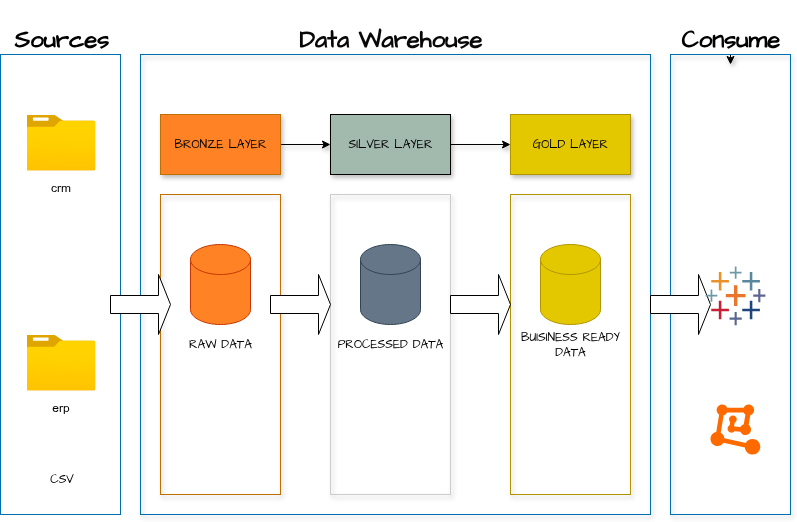

The diagram above was exported from draw.io. Its source (the exported page's mxGraphModel, read from the mxfile embedded in the PNG):
<mxGraphModel dx="1426" dy="824" grid="1" gridSize="10" guides="1" tooltips="1" connect="1" arrows="1" fold="1" page="1" pageScale="1" pageWidth="850" pageHeight="1100" background="#FFFFFF" math="0" shadow="0">
  <root>
    <mxCell id="0" />
    <mxCell id="1" parent="0" />
    <mxCell id="ol3zdiTji8Mj2mfmw5Wi-3" value="T" style="rounded=0;whiteSpace=wrap;html=1;hachureGap=4;fontFamily=Architects Daughter;fontSource=https%3A%2F%2Ffonts.googleapis.com%2Fcss%3Ffamily%3DArchitects%2BDaughter;fillColor=none;fontColor=#ffffff;strokeColor=#006EAF;glass=0;" parent="1" vertex="1">
      <mxGeometry x="10" y="220" width="120" height="460" as="geometry" />
    </mxCell>
    <mxCell id="ol3zdiTji8Mj2mfmw5Wi-4" value="" style="rounded=0;whiteSpace=wrap;html=1;hachureGap=4;fontFamily=Architects Daughter;fontSource=https%3A%2F%2Ffonts.googleapis.com%2Fcss%3Ffamily%3DArchitects%2BDaughter;fillColor=none;fontColor=#ffffff;strokeColor=#006EAF;shadow=1;" parent="1" vertex="1">
      <mxGeometry x="150" y="220" width="510" height="460" as="geometry" />
    </mxCell>
    <mxCell id="ol3zdiTji8Mj2mfmw5Wi-9" style="edgeStyle=orthogonalEdgeStyle;rounded=0;hachureGap=4;orthogonalLoop=1;jettySize=auto;html=1;exitX=0.5;exitY=0;exitDx=0;exitDy=0;fontFamily=Architects Daughter;fontSource=https%3A%2F%2Ffonts.googleapis.com%2Fcss%3Ffamily%3DArchitects%2BDaughter;shadow=1;" parent="1" source="ol3zdiTji8Mj2mfmw5Wi-5" edge="1">
      <mxGeometry relative="1" as="geometry">
        <mxPoint x="740" y="230" as="targetPoint" />
      </mxGeometry>
    </mxCell>
    <mxCell id="ol3zdiTji8Mj2mfmw5Wi-5" value="" style="rounded=0;whiteSpace=wrap;html=1;hachureGap=4;fontFamily=Architects Daughter;fontSource=https%3A%2F%2Ffonts.googleapis.com%2Fcss%3Ffamily%3DArchitects%2BDaughter;fillColor=none;fontColor=#ffffff;strokeColor=#006EAF;shadow=1;" parent="1" vertex="1">
      <mxGeometry x="680" y="220" width="120" height="460" as="geometry" />
    </mxCell>
    <mxCell id="ol3zdiTji8Mj2mfmw5Wi-6" value="&lt;h1&gt;&lt;font style=&quot;color: rgb(0, 0, 0);&quot;&gt;Sources&lt;/font&gt;&lt;/h1&gt;" style="text;html=1;align=center;verticalAlign=middle;resizable=0;points=[];autosize=1;strokeColor=none;fillColor=none;fontFamily=Architects Daughter;fontSource=https%3A%2F%2Ffonts.googleapis.com%2Fcss%3Ffamily%3DArchitects%2BDaughter;" parent="1" vertex="1">
      <mxGeometry x="10.5" y="170" width="120" height="70" as="geometry" />
    </mxCell>
    <mxCell id="ol3zdiTji8Mj2mfmw5Wi-7" value="&lt;h1&gt;&lt;font style=&quot;color: rgb(8, 8, 8);&quot;&gt;Data Warehouse&lt;/font&gt;&lt;/h1&gt;" style="text;html=1;align=center;verticalAlign=middle;resizable=0;points=[];autosize=1;strokeColor=none;fillColor=none;fontFamily=Architects Daughter;fontSource=https%3A%2F%2Ffonts.googleapis.com%2Fcss%3Ffamily%3DArchitects%2BDaughter;shadow=1;" parent="1" vertex="1">
      <mxGeometry x="295" y="170" width="210" height="70" as="geometry" />
    </mxCell>
    <mxCell id="ol3zdiTji8Mj2mfmw5Wi-8" value="&lt;h1&gt;&lt;font style=&quot;color: rgb(0, 0, 0);&quot;&gt;Consume&lt;/font&gt;&lt;/h1&gt;" style="text;html=1;align=center;verticalAlign=middle;resizable=0;points=[];autosize=1;strokeColor=none;fillColor=none;fontFamily=Architects Daughter;fontSource=https%3A%2F%2Ffonts.googleapis.com%2Fcss%3Ffamily%3DArchitects%2BDaughter;shadow=1;" parent="1" vertex="1">
      <mxGeometry x="680" y="170" width="120" height="70" as="geometry" />
    </mxCell>
    <mxCell id="ol3zdiTji8Mj2mfmw5Wi-15" value="" style="edgeStyle=orthogonalEdgeStyle;rounded=0;hachureGap=4;orthogonalLoop=1;jettySize=auto;html=1;fontFamily=Architects Daughter;fontSource=https%3A%2F%2Ffonts.googleapis.com%2Fcss%3Ffamily%3DArchitects%2BDaughter;shadow=1;" parent="1" source="ol3zdiTji8Mj2mfmw5Wi-11" target="ol3zdiTji8Mj2mfmw5Wi-12" edge="1">
      <mxGeometry relative="1" as="geometry" />
    </mxCell>
    <mxCell id="ol3zdiTji8Mj2mfmw5Wi-11" value="&lt;font style=&quot;color: rgb(3, 3, 3);&quot;&gt;BRONZE LAYER&lt;/font&gt;" style="rounded=0;whiteSpace=wrap;html=1;hachureGap=4;fontFamily=Architects Daughter;fontSource=https%3A%2F%2Ffonts.googleapis.com%2Fcss%3Ffamily%3DArchitects%2BDaughter;fillColor=#FF8324;fontColor=#000000;strokeColor=#BD7000;shadow=1;" parent="1" vertex="1">
      <mxGeometry x="170" y="280" width="120" height="60" as="geometry" />
    </mxCell>
    <mxCell id="ol3zdiTji8Mj2mfmw5Wi-16" value="" style="edgeStyle=orthogonalEdgeStyle;rounded=0;hachureGap=4;orthogonalLoop=1;jettySize=auto;html=1;fontFamily=Architects Daughter;fontSource=https%3A%2F%2Ffonts.googleapis.com%2Fcss%3Ffamily%3DArchitects%2BDaughter;shadow=1;" parent="1" source="ol3zdiTji8Mj2mfmw5Wi-12" target="ol3zdiTji8Mj2mfmw5Wi-14" edge="1">
      <mxGeometry relative="1" as="geometry" />
    </mxCell>
    <mxCell id="ol3zdiTji8Mj2mfmw5Wi-12" value="&lt;font style=&quot;color: rgb(0, 0, 0);&quot;&gt;SILVER LAYER&lt;/font&gt;" style="rounded=0;whiteSpace=wrap;html=1;hachureGap=4;fontFamily=Architects Daughter;fontSource=https%3A%2F%2Ffonts.googleapis.com%2Fcss%3Ffamily%3DArchitects%2BDaughter;fillColor=#A2B9AE;shadow=1;" parent="1" vertex="1">
      <mxGeometry x="340" y="280" width="120" height="60" as="geometry" />
    </mxCell>
    <mxCell id="ol3zdiTji8Mj2mfmw5Wi-14" value="&lt;font style=&quot;color: rgb(0, 0, 0);&quot;&gt;GOLD LAYER&lt;/font&gt;" style="rounded=0;whiteSpace=wrap;html=1;hachureGap=4;fontFamily=Architects Daughter;fontSource=https%3A%2F%2Ffonts.googleapis.com%2Fcss%3Ffamily%3DArchitects%2BDaughter;fillColor=#e3c800;fontColor=#000000;strokeColor=#B09500;shadow=1;" parent="1" vertex="1">
      <mxGeometry x="520" y="280" width="120" height="60" as="geometry" />
    </mxCell>
    <mxCell id="ol3zdiTji8Mj2mfmw5Wi-17" value="&lt;font style=&quot;color: rgb(0, 0, 0);&quot;&gt;RAW DATA&lt;/font&gt;" style="rounded=0;whiteSpace=wrap;html=1;hachureGap=4;fontFamily=Architects Daughter;fontSource=https%3A%2F%2Ffonts.googleapis.com%2Fcss%3Ffamily%3DArchitects%2BDaughter;fillColor=none;fontColor=#000000;strokeColor=#BD7000;shadow=1;" parent="1" vertex="1">
      <mxGeometry x="170" y="360" width="120" height="300" as="geometry" />
    </mxCell>
    <mxCell id="ol3zdiTji8Mj2mfmw5Wi-18" value="&lt;font style=&quot;color: rgb(0, 0, 0);&quot;&gt;PROCESSED DATA&lt;/font&gt;" style="rounded=0;whiteSpace=wrap;html=1;hachureGap=4;fontFamily=Architects Daughter;fontSource=https%3A%2F%2Ffonts.googleapis.com%2Fcss%3Ffamily%3DArchitects%2BDaughter;fillColor=none;shadow=1;strokeColor=#CCCCCC;" parent="1" vertex="1">
      <mxGeometry x="340" y="360" width="120" height="300" as="geometry" />
    </mxCell>
    <mxCell id="ol3zdiTji8Mj2mfmw5Wi-19" value="&lt;font style=&quot;color: rgb(0, 0, 0);&quot;&gt;BUISINESS READY DATA&lt;/font&gt;" style="rounded=0;whiteSpace=wrap;html=1;hachureGap=4;fontFamily=Architects Daughter;fontSource=https%3A%2F%2Ffonts.googleapis.com%2Fcss%3Ffamily%3DArchitects%2BDaughter;fillColor=none;fontColor=#000000;strokeColor=#B09500;shadow=1;" parent="1" vertex="1">
      <mxGeometry x="520" y="360" width="120" height="300" as="geometry" />
    </mxCell>
    <mxCell id="ol3zdiTji8Mj2mfmw5Wi-20" value="" style="image;aspect=fixed;html=1;points=[];align=center;fontSize=12;image=img/lib/azure2/general/Folder_Blank.svg;sketch=1;hachureGap=4;jiggle=2;curveFitting=1;fontFamily=Architects Daughter;fontSource=https%3A%2F%2Ffonts.googleapis.com%2Fcss%3Ffamily%3DArchitects%2BDaughter;" parent="1" vertex="1">
      <mxGeometry x="36" y="280" width="69" height="56.00000000000001" as="geometry" />
    </mxCell>
    <mxCell id="ol3zdiTji8Mj2mfmw5Wi-21" value="&lt;div&gt;&lt;br&gt;&lt;/div&gt;" style="image;aspect=fixed;html=1;points=[];align=center;fontSize=12;image=img/lib/azure2/general/Folder_Blank.svg;sketch=1;hachureGap=4;jiggle=2;curveFitting=1;fontFamily=Architects Daughter;fontSource=https%3A%2F%2Ffonts.googleapis.com%2Fcss%3Ffamily%3DArchitects%2BDaughter;" parent="1" vertex="1">
      <mxGeometry x="36" y="500" width="69" height="56.00000000000001" as="geometry" />
    </mxCell>
    <mxCell id="ol3zdiTji8Mj2mfmw5Wi-22" value="&lt;font style=&quot;color: rgb(0, 0, 0);&quot;&gt;CSV&lt;/font&gt;" style="text;html=1;align=center;verticalAlign=middle;resizable=0;points=[];autosize=1;strokeColor=none;fillColor=none;fontFamily=Architects Daughter;fontSource=https%3A%2F%2Ffonts.googleapis.com%2Fcss%3Ffamily%3DArchitects%2BDaughter;" parent="1" vertex="1">
      <mxGeometry x="45.5" y="630" width="50" height="30" as="geometry" />
    </mxCell>
    <mxCell id="ol3zdiTji8Mj2mfmw5Wi-24" value="" style="shape=cylinder3;whiteSpace=wrap;html=1;boundedLbl=1;backgroundOutline=1;size=15;hachureGap=4;fontFamily=Architects Daughter;fontSource=https%3A%2F%2Ffonts.googleapis.com%2Fcss%3Ffamily%3DArchitects%2BDaughter;fillColor=#FF8324;fontColor=#000000;strokeColor=#C73500;" parent="1" vertex="1">
      <mxGeometry x="200" y="410" width="60" height="80" as="geometry" />
    </mxCell>
    <mxCell id="ol3zdiTji8Mj2mfmw5Wi-25" value="" style="shape=cylinder3;whiteSpace=wrap;html=1;boundedLbl=1;backgroundOutline=1;size=15;hachureGap=4;fontFamily=Architects Daughter;fontSource=https%3A%2F%2Ffonts.googleapis.com%2Fcss%3Ffamily%3DArchitects%2BDaughter;fillColor=#647687;fontColor=#ffffff;strokeColor=#314354;" parent="1" vertex="1">
      <mxGeometry x="370" y="410" width="60" height="80" as="geometry" />
    </mxCell>
    <mxCell id="ol3zdiTji8Mj2mfmw5Wi-26" value="" style="shape=cylinder3;whiteSpace=wrap;html=1;boundedLbl=1;backgroundOutline=1;size=15;hachureGap=4;fontFamily=Architects Daughter;fontSource=https%3A%2F%2Ffonts.googleapis.com%2Fcss%3Ffamily%3DArchitects%2BDaughter;fillColor=#e3c800;fontColor=#000000;strokeColor=#B09500;" parent="1" vertex="1">
      <mxGeometry x="550" y="410" width="60" height="80" as="geometry" />
    </mxCell>
    <mxCell id="ol3zdiTji8Mj2mfmw5Wi-30" value="" style="shape=singleArrow;whiteSpace=wrap;html=1;hachureGap=4;fontFamily=Architects Daughter;fontSource=https%3A%2F%2Ffonts.googleapis.com%2Fcss%3Ffamily%3DArchitects%2BDaughter;" parent="1" vertex="1">
      <mxGeometry x="280" y="440" width="60" height="60" as="geometry" />
    </mxCell>
    <mxCell id="ol3zdiTji8Mj2mfmw5Wi-32" value="" style="shape=singleArrow;whiteSpace=wrap;html=1;hachureGap=4;fontFamily=Architects Daughter;fontSource=https%3A%2F%2Ffonts.googleapis.com%2Fcss%3Ffamily%3DArchitects%2BDaughter;" parent="1" vertex="1">
      <mxGeometry x="460" y="440" width="60" height="60" as="geometry" />
    </mxCell>
    <mxCell id="ol3zdiTji8Mj2mfmw5Wi-33" value="" style="shape=singleArrow;whiteSpace=wrap;html=1;hachureGap=4;fontFamily=Architects Daughter;fontSource=https%3A%2F%2Ffonts.googleapis.com%2Fcss%3Ffamily%3DArchitects%2BDaughter;" parent="1" vertex="1">
      <mxGeometry x="660" y="440" width="60" height="60" as="geometry" />
    </mxCell>
    <mxCell id="ol3zdiTji8Mj2mfmw5Wi-34" value="" style="shape=singleArrow;whiteSpace=wrap;html=1;hachureGap=4;fontFamily=Architects Daughter;fontSource=https%3A%2F%2Ffonts.googleapis.com%2Fcss%3Ffamily%3DArchitects%2BDaughter;" parent="1" vertex="1">
      <mxGeometry x="120" y="440" width="60" height="60" as="geometry" />
    </mxCell>
    <mxCell id="ol3zdiTji8Mj2mfmw5Wi-36" value="" style="points=[];aspect=fixed;html=1;align=center;shadow=0;dashed=0;fillColor=#FF6A00;strokeColor=none;shape=mxgraph.alibaba_cloud.machine_learning;hachureGap=4;fontFamily=Architects Daughter;fontSource=https%3A%2F%2Ffonts.googleapis.com%2Fcss%3Ffamily%3DArchitects%2BDaughter;" parent="1" vertex="1">
      <mxGeometry x="720" y="570" width="49.8" height="50.099999999999994" as="geometry" />
    </mxCell>
    <mxCell id="ol3zdiTji8Mj2mfmw5Wi-37" value="" style="verticalLabelPosition=bottom;aspect=fixed;html=1;shape=mxgraph.salesforce.analytics;fillColorStyles=fillColor2,fillColor3,fillColor4,fillColor5,fillColor6,fillColor7,fillColor8;fillColor2=#7099a6;fillColor3=#eb912c;fillColor4=#c72035;fillColor5=#1f447e;fillColor6=#59879b;fillColor7=#e8762c;fillColor8=#5b6591;fillColor=default;strokeColor=none;hachureGap=4;fontFamily=Architects Daughter;fontSource=https%3A%2F%2Ffonts.googleapis.com%2Fcss%3Ffamily%3DArchitects%2BDaughter;" parent="1" vertex="1">
      <mxGeometry x="715" y="432" width="60" height="58.8" as="geometry" />
    </mxCell>
    <mxCell id="ol3zdiTji8Mj2mfmw5Wi-38" value="" style="points=[];aspect=fixed;html=1;align=center;shadow=0;dashed=0;fillColor=default;strokeColor=none;shape=mxgraph.alibaba_cloud.quickbi;hachureGap=4;fontFamily=Architects Daughter;fontSource=https%3A%2F%2Ffonts.googleapis.com%2Fcss%3Ffamily%3DArchitects%2BDaughter;" parent="1" vertex="1">
      <mxGeometry x="715" y="300" width="47.7" height="48" as="geometry" />
    </mxCell>
    <mxCell id="K_VnVDmIhdtnkDjqpgHd-1" value="crm" style="text;html=1;align=center;verticalAlign=middle;resizable=0;points=[];autosize=1;strokeColor=none;fillColor=none;fontColor=#000000;" vertex="1" parent="1">
      <mxGeometry x="50" y="338" width="40" height="30" as="geometry" />
    </mxCell>
    <mxCell id="K_VnVDmIhdtnkDjqpgHd-4" value="erp" style="text;html=1;align=center;verticalAlign=middle;resizable=0;points=[];autosize=1;strokeColor=none;fillColor=none;fontColor=#000000;" vertex="1" parent="1">
      <mxGeometry x="50" y="558" width="40" height="30" as="geometry" />
    </mxCell>
  </root>
</mxGraphModel>